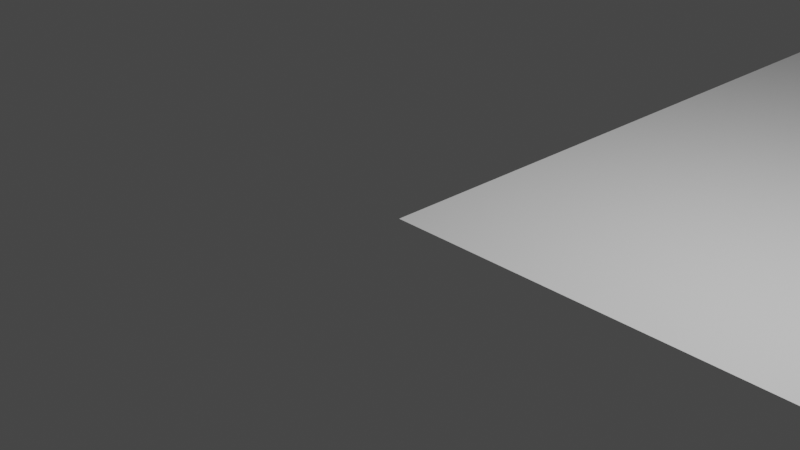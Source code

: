 # Source: The3DModelCopy.blend  (saved by Blender 3.3.6; exported with 4.5.12 LTS)
import bpy
from mathutils import Matrix  # noqa: F401  (used for matrix-valued properties, if any)

bpy.ops.wm.read_factory_settings(use_empty=True)
scene = bpy.context.scene
scene.name = 'Scene'

# ---- materials (node trees are filled in below, after node groups)
mat_wall = bpy.data.materials.new('Wall')
mat_wall.use_transparent_shadow = False

# ---- material node trees
mat_wall.use_nodes = True; mat_wall.node_tree.nodes.clear()
_N = mat_wall.node_tree.nodes; _L = mat_wall.node_tree.links
n0 = _N.new('ShaderNodeBsdfPrincipled'); n0.name = 'Principled BSDF'; n0.location = (10, 300)
n0.distribution = 'GGX'
n0.subsurface_method = 'RANDOM_WALK_SKIN'
n0.inputs[0].default_value = (0.401, 0.4062, 0.3959, 1.0)
n0.inputs[3].default_value = 1.45
n0.inputs[27].default_value = (0.0, 0.0, 0.0, 1.0)
n0.inputs[28].default_value = 1.0
n1 = _N.new('ShaderNodeOutputMaterial'); n1.name = 'Material Output'; n1.location = (300, 300)
_L.new(n0.outputs[0], n1.inputs[0])
n1.is_active_output = True

# ---- world
world_world = bpy.data.worlds.new('World'); scene.world = world_world
world_world.use_nodes = True; world_world.node_tree.nodes.clear()
_N = world_world.node_tree.nodes; _L = world_world.node_tree.links
n0 = _N.new('ShaderNodeOutputWorld'); n0.name = 'World Output'; n0.location = (300, 300)
n1 = _N.new('ShaderNodeBackground'); n1.name = 'Background'; n1.location = (10, 300)
n1.inputs[0].default_value = (0.05088, 0.05088, 0.05088, 1.0)
_L.new(n1.outputs[0], n0.inputs[0])
n0.is_active_output = True
world_world.color = (0.05088, 0.05088, 0.05088)
world_world.use_sun_shadow = False
world_world.sun_shadow_jitter_overblur = 0.0

# ---- cameras
cam_camera = bpy.data.cameras.new('Camera')
cam_camera.clip_end = 100.0
cam_camera.ortho_scale = 7.314

# ---- lights
light_light = bpy.data.lights.new('Light', 'POINT')
light_light.transmission_factor = 0.0
light_light.energy = 1000.0
light_light.shadow_soft_size = 0.1
light_light.shadow_maximum_resolution = 0.006
light_light.use_absolute_resolution = True

# ---- meshes
me_cube_002 = bpy.data.meshes.new('Cube.002')
me_cube_002.from_pydata([(44.26, -0.9796, -0.3048), (44.26, -0.9796, 0.3048), (44.26, -0.37, -0.3048), (44.26, -0.37, 0.3048), (44.87, -0.9796, -0.3048), (44.87, -0.9796, 0.3048), (44.87, -0.37, -0.3048), (44.87, -0.37, 0.3048), (37.02, -0.3976, -0.3048), (37.02, -0.3976, 0.3048), (37.02, -0.37, -0.3048), (37.02, -0.37, 0.3048), (44.26, -0.3976, -0.3048), (44.26, -0.3976, 0.3048), (44.26, -0.37, -0.3048), (44.26, -0.37, 0.3048), (37.02, -0.37, -0.3048), (37.02, -0.37, 0.3048), (37.02, 1.223, -0.3048), (37.02, 1.223, 0.3048), (37.64, -0.37, -0.3048), (37.64, -0.37, 0.3048), (37.64, 1.223, -0.3048), (37.64, 1.223, 0.3048), (7.406, 1.196, -0.3048), (7.406, 1.196, 0.3048), (7.406, 1.223, -0.3048), (7.406, 1.223, 0.3048), (37.02, 1.196, -0.3048), (37.02, 1.196, 0.3048), (37.02, 1.223, -0.3048), (37.02, 1.223, 0.3048), (7.406, 0.6803, -0.3048), (7.406, 0.6803, 0.3048), (7.406, 1.196, -0.3048), (7.406, 1.196, 0.3048), (7.985, 0.6803, -0.3048), (7.985, 0.6803, 0.3048), (7.985, 1.196, -0.3048), (7.985, 1.196, 0.3048), (-27.5, 0.6803, -0.3048), (-27.5, 0.6803, 0.3048), (-27.5, 0.7077, -0.3048), (-27.5, 0.7077, 0.3048), (7.409, 0.6803, -0.3048), (7.409, 0.6803, 0.3048), (7.409, 0.7077, -0.3048), (7.409, 0.7077, 0.3048), (-27.5, 0.1374, -0.3048), (-27.5, 0.1374, 0.3048), (-27.5, 0.6803, -0.3048), (-27.5, 0.6803, 0.3048), (-27.03, 0.1374, -0.3048), (-27.03, 0.1374, 0.3048), (-27.03, 0.6803, -0.3048), (-27.03, 0.6803, 0.3048), (-46.18, 0.1374, -0.3048), (-46.18, 0.1374, 0.3048), (-46.18, 0.159, -0.3048), (-46.18, 0.159, 0.3048), (-27.5, 0.1374, -0.3048), (-27.5, 0.1374, 0.3048), (-27.5, 0.159, -0.3048), (-27.5, 0.159, 0.3048), (-46.18, -0.9797, -0.3048), (-46.18, -0.9797, 0.3048), (-46.18, 0.1376, -0.3048), (-46.18, 0.1376, 0.3048), (-45.57, -0.9797, -0.3048), (-45.57, -0.9797, 0.3048), (-45.57, 0.1376, -0.3048), (-45.57, 0.1376, 0.3048), (-45.57, -0.9797, -0.3048), (-45.57, -0.9797, 0.3048), (-45.57, -0.9396, -0.3048), (-45.57, -0.9396, 0.3048), (-39.12, -0.9797, -0.3048), (-39.12, -0.9797, 0.3048), (-39.12, -0.9396, -0.3048), (-39.12, -0.9396, 0.3048), (-34.32, -0.9795, -0.3048), (-34.32, -0.9795, 0.3048), (-34.32, -0.9403, -0.3048), (-34.32, -0.9403, 0.3048), (-21.49, -0.9795, -0.3048), (-21.49, -0.9795, 0.3048), (-21.49, -0.9403, -0.3048), (-21.49, -0.9403, 0.3048), (-16.67, -0.9796, -0.3048), (-16.67, -0.9796, 0.3048), (-16.67, -0.9405, -0.3048), (-16.67, -0.9405, 0.3048), (7.98, -0.9796, -0.3048), (7.98, -0.9796, 0.3048), (7.98, -0.9405, -0.3048), (7.98, -0.9405, 0.3048), (34.65, -0.9796, -0.3048), (34.65, -0.9796, 0.3048), (34.65, -0.9407, -0.3048), (34.65, -0.9407, 0.3048), (44.26, -0.9796, -0.3048), (44.26, -0.9796, 0.3048), (44.26, -0.9407, -0.3048), (44.26, -0.9407, 0.3048), (29.26, -0.9794, -0.3048), (29.26, -0.9794, 0.3048), (29.26, -0.9406, -0.3048), (29.26, -0.9406, 0.3048), (32.23, -0.9794, -0.3048), (32.23, -0.9794, 0.3048), (32.23, -0.9406, -0.3048), (32.23, -0.9406, 0.3048), (25.01, -0.9796, -0.3048), (25.01, -0.9796, 0.3048), (25.01, -0.9409, -0.3048), (25.01, -0.9409, 0.3048), (26.84, -0.9796, -0.3048), (26.84, -0.9796, 0.3048), (26.84, -0.9409, -0.3048), (26.84, -0.9409, 0.3048), (32.06, -0.9406, -0.3048), (32.06, -0.9406, 0.3048), (32.06, -0.3976, -0.3048), (32.06, -0.3976, 0.3048), (32.24, -0.9406, -0.3048), (32.24, -0.9406, 0.3048), (32.24, -0.3976, -0.3048), (32.24, -0.3976, 0.3048), (25.62, -0.3901, -0.3048), (25.62, -0.3901, 0.3048), (37.02, -0.3901, -0.3048), (37.02, -0.3901, 0.3048), (25.62, -0.3976, -0.3048), (25.62, -0.3976, 0.3048), (37.02, -0.3976, -0.3048), (37.02, -0.3976, 0.3048), (25.01, -0.9408, -0.3048), (25.01, -0.9408, 0.3048), (25.01, 0.53, -0.3048), (25.01, 0.53, 0.3048), (25.62, -0.9408, -0.3048), (25.62, -0.9408, 0.3048), (25.62, 0.53, -0.3048), (25.62, 0.53, 0.3048), (25.62, 0.7078, -0.3048), (25.62, 0.7078, 0.3048), (37.02, 0.7078, -0.3048), (37.02, 0.7078, 0.3048), (25.62, 0.702, -0.3048), (25.62, 0.702, 0.3048), (37.02, 0.702, -0.3048), (37.02, 0.702, 0.3048), (25.0, 0.6377, -0.3048), (25.0, 0.6377, 0.3048), (25.0, 0.7682, -0.3048), (25.0, 0.7682, 0.3048), (25.61, 0.6377, -0.3048), (25.61, 0.6377, 0.3048), (25.61, 0.7682, -0.3048), (25.61, 0.7682, 0.3048), (7.984, 0.909, -0.3048), (7.984, 0.909, 0.3048), (7.984, 0.9285, -0.3048), (7.984, 0.9285, 0.3048), (25.62, 0.909, -0.3048), (25.62, 0.909, 0.3048), (25.62, 0.9285, -0.3048), (25.62, 0.9285, 0.3048), (25.0, 0.8778, -0.3048), (25.0, 0.8778, 0.3048), (25.0, 0.909, -0.3048), (25.0, 0.909, 0.3048), (25.61, 0.8778, -0.3048), (25.61, 0.8778, 0.3048), (25.61, 0.909, -0.3048), (25.61, 0.909, 0.3048), (25.44, 0.9285, -0.3048), (25.44, 0.9285, 0.3048), (25.44, 1.116, -0.3048), (25.44, 1.116, 0.3048), (25.62, 0.9285, -0.3048), (25.62, 0.9285, 0.3048), (25.62, 1.116, -0.3048), (25.62, 1.116, 0.3048), (7.859, -0.9406, -0.3048), (7.859, -0.9406, 0.3048), (7.859, -0.7337, -0.3048), (7.859, -0.7337, 0.3048), (7.98, -0.9406, -0.3048), (7.98, -0.9406, 0.3048), (7.98, -0.7337, -0.3048), (7.98, -0.7337, 0.3048), (7.859, -0.626, -0.3048), (7.859, -0.626, 0.3048), (7.859, -0.1828, -0.3048), (7.859, -0.1828, 0.3048), (7.98, -0.626, -0.3048), (7.98, -0.626, 0.3048), (7.98, -0.1828, -0.3048), (7.98, -0.1828, 0.3048), (7.859, -0.07529, -0.3048), (7.859, -0.07529, 0.3048), (7.859, 0.3522, -0.3048), (7.859, 0.3522, 0.3048), (7.98, -0.07529, -0.3048), (7.98, -0.07529, 0.3048), (7.98, 0.3522, -0.3048), (7.98, 0.3522, 0.3048), (7.859, 0.4598, -0.3048), (7.859, 0.4598, 0.3048), (7.859, 0.6803, -0.3048), (7.859, 0.6803, 0.3048), (7.98, 0.4598, -0.3048), (7.98, 0.4598, 0.3048), (7.98, 0.6803, -0.3048), (7.98, 0.6803, 0.3048), (7.859, -0.3976, -0.3048), (7.859, -0.3976, 0.3048), (-16.36, -0.3976, -0.3048), (-16.36, -0.3976, 0.3048), (7.859, -0.3899, -0.3048), (7.859, -0.3899, 0.3048), (-16.36, -0.3899, -0.3048), (-16.36, -0.3899, 0.3048), (7.859, 0.1453, -0.3048), (7.859, 0.1453, 0.3048), (-14.43, 0.1453, -0.3048), (-14.43, 0.1453, 0.3048), (7.859, 0.153, -0.3048), (7.859, 0.153, 0.3048), (-14.43, 0.153, -0.3048), (-14.43, 0.153, 0.3048), (-14.55, -0.3899, -0.3048), (-14.55, -0.3899, 0.3048), (-14.55, 0.6803, -0.3048), (-14.55, 0.6803, 0.3048), (-14.43, -0.3899, -0.3048), (-14.43, -0.3899, 0.3048), (-14.43, 0.6803, -0.3048), (-14.43, 0.6803, 0.3048), (-39.51, -0.9396, -0.3048), (-39.51, -0.9396, 0.3048), (-39.51, -0.7961, -0.3048), (-39.51, -0.7961, 0.3048), (-39.39, -0.9396, -0.3048), (-39.39, -0.9396, 0.3048), (-39.39, -0.7961, -0.3048), (-39.39, -0.7961, 0.3048), (-39.51, -0.7158, -0.3048), (-39.51, -0.7158, 0.3048), (-39.51, -0.5051, -0.3048), (-39.51, -0.5051, 0.3048), (-39.39, -0.7158, -0.3048), (-39.39, -0.7158, 0.3048), (-39.39, -0.5051, -0.3048), (-39.39, -0.5051, 0.3048), (-34.12, -0.9403, -0.3048), (-34.12, -0.9403, 0.3048), (-34.12, -0.6125, -0.3048), (-34.12, -0.6125, 0.3048), (-33.99, -0.9403, -0.3048), (-33.99, -0.9403, 0.3048), (-33.99, -0.6125, -0.3048), (-33.99, -0.6125, 0.3048), (-34.12, -0.5324, -0.3048), (-34.12, -0.5324, 0.3048), (-34.12, -0.3976, -0.3048), (-34.12, -0.3976, 0.3048), (-33.99, -0.5324, -0.3048), (-33.99, -0.5324, 0.3048), (-33.99, -0.3976, -0.3048), (-33.99, -0.3976, 0.3048), (-45.57, -0.6654, -0.3048), (-45.57, -0.6654, 0.3048), (-39.51, -0.6654, -0.3048), (-39.51, -0.6654, 0.3048), (-45.57, -0.6708, -0.3048), (-45.57, -0.6708, 0.3048), (-39.51, -0.6708, -0.3048), (-39.51, -0.6708, 0.3048), (-39.39, -0.5052, -0.3048), (-39.39, -0.5052, 0.3048), (-36.49, -0.5052, -0.3048), (-36.49, -0.5052, 0.3048), (-39.39, -0.5106, -0.3048), (-39.39, -0.5106, 0.3048), (-36.49, -0.5106, -0.3048), (-36.49, -0.5106, 0.3048), (-33.99, -0.3979, -0.3048), (-33.99, -0.3979, 0.3048), (-26.45, -0.3979, -0.3048), (-26.45, -0.3979, 0.3048), (-33.99, -0.4033, -0.3048), (-33.99, -0.4033, 0.3048), (-26.45, -0.4033, -0.3048), (-26.45, -0.4033, 0.3048), (-26.44, -0.4562, -0.3048), (-26.44, -0.4562, 0.3048), (-26.44, -0.2903, -0.3048), (-26.44, -0.2903, 0.3048), (-26.28, -0.4562, -0.3048), (-26.28, -0.4562, 0.3048), (-26.28, -0.2903, -0.3048), (-26.28, -0.2903, 0.3048), (-26.28, -0.4506, -0.3048), (-26.28, -0.4506, 0.3048), (-25.44, -0.4506, -0.3048), (-25.44, -0.4506, 0.3048), (-26.28, -0.4562, -0.3048), (-26.28, -0.4562, 0.3048), (-25.44, -0.4562, -0.3048), (-25.44, -0.4562, 0.3048), (-26.28, -0.2903, -0.3048), (-26.28, -0.2903, 0.3048), (-22.41, -0.2903, -0.3048), (-22.41, -0.2903, 0.3048), (-26.28, -0.2958, -0.3048), (-26.28, -0.2958, 0.3048), (-22.41, -0.2958, -0.3048), (-22.41, -0.2958, 0.3048), (-22.53, -0.2903, -0.3048), (-22.53, -0.2903, 0.3048), (-22.53, 0.5201, -0.3048), (-22.53, 0.5201, 0.3048), (-22.41, -0.2903, -0.3048), (-22.41, -0.2903, 0.3048), (-22.41, 0.5201, -0.3048), (-22.41, 0.5201, 0.3048), (-20.57, 0.192, -0.3048), (-20.57, 0.192, 0.3048), (-14.55, 0.192, -0.3048), (-14.55, 0.192, 0.3048), (-20.57, 0.1866, -0.3048), (-20.57, 0.1866, 0.3048), (-14.55, 0.1866, -0.3048), (-14.55, 0.1866, 0.3048), (-22.41, 0.5201, -0.3048), (-22.41, 0.5201, 0.3048), (-14.55, 0.5201, -0.3048), (-14.55, 0.5201, 0.3048), (-22.41, 0.5135, -0.3048), (-22.41, 0.5135, 0.3048), (-14.55, 0.5135, -0.3048), (-14.55, 0.5135, 0.3048), (-21.92, -0.9403, -0.3048), (-21.92, -0.9403, 0.3048), (-21.92, -0.4503, -0.3048), (-21.92, -0.4503, 0.3048), (-21.49, -0.9403, -0.3048), (-21.49, -0.9403, 0.3048), (-21.49, -0.4503, -0.3048), (-21.49, -0.4503, 0.3048), (-16.67, -0.9405, -0.3048), (-16.67, -0.9405, 0.3048), (-16.67, -0.4505, -0.3048), (-16.67, -0.4505, 0.3048), (-16.24, -0.9405, -0.3048), (-16.24, -0.9405, 0.3048), (-16.24, -0.4505, -0.3048), (-16.24, -0.4505, 0.3048), (-16.67, -0.4695, -0.3048), (-16.67, -0.4695, 0.3048), (-21.49, -0.4695, -0.3048), (-21.49, -0.4695, 0.3048), (-16.67, -0.4503, -0.3048), (-16.67, -0.4503, 0.3048), (-21.49, -0.4503, -0.3048), (-21.49, -0.4503, 0.3048), (-20.05, -0.7587, -0.3048), (-20.05, -0.7587, 0.3048), (-21.49, -0.7587, -0.3048), (-21.49, -0.7587, 0.3048), (-20.05, -0.7395, -0.3048), (-20.05, -0.7395, 0.3048), (-21.49, -0.7395, -0.3048), (-21.49, -0.7395, 0.3048), (-16.67, -0.7587, -0.3048), (-16.67, -0.7587, 0.3048), (-17.97, -0.7587, -0.3048), (-17.97, -0.7587, 0.3048), (-16.67, -0.7395, -0.3048), (-16.67, -0.7395, 0.3048), (-17.97, -0.7395, -0.3048), (-17.97, -0.7395, 0.3048), (-23.02, -0.4506, -0.3048), (-23.02, -0.4506, 0.3048), (-21.92, -0.4506, -0.3048), (-21.92, -0.4506, 0.3048), (-23.02, -0.4562, -0.3048), (-23.02, -0.4562, 0.3048), (-21.92, -0.4562, -0.3048), (-21.92, -0.4562, 0.3048), (-16.36, -0.4505, -0.3048), (-16.36, -0.4505, 0.3048), (-16.36, -0.3976, -0.3048), (-16.36, -0.3976, 0.3048), (-16.24, -0.4505, -0.3048), (-16.24, -0.4505, 0.3048), (-16.24, -0.3976, -0.3048), (-16.24, -0.3976, 0.3048), (12.2, -0.9796, -0.3048), (12.2, -0.9796, 0.3048), (12.2, -0.2843, -0.3048), (12.2, -0.2843, 0.3048), (12.67, -0.9796, -0.3048), (12.67, -0.9796, 0.3048), (12.67, -0.2843, -0.3048), (12.67, -0.2843, 0.3048), (19.28, -0.9404, -0.3048), (19.28, -0.9404, 0.3048), (19.28, -0.2843, -0.3048), (19.28, -0.2843, 0.3048), (19.76, -0.9404, -0.3048), (19.76, -0.9404, 0.3048), (19.76, -0.2843, -0.3048), (19.76, -0.2843, 0.3048), (19.28, -0.3035, -0.3048), (19.28, -0.3035, 0.3048), (12.67, -0.3035, -0.3048), (12.67, -0.3035, 0.3048), (19.28, -0.2843, -0.3048), (19.28, -0.2843, 0.3048), (12.67, -0.2843, -0.3048), (12.67, -0.2843, 0.3048), (18.84, -0.2843, -0.3048), (18.84, -0.2843, 0.3048), (18.84, 0.07848, -0.3048), (18.84, 0.07848, 0.3048), (18.97, -0.2843, -0.3048), (18.97, -0.2843, 0.3048), (18.97, 0.07848, -0.3048), (18.97, 0.07848, 0.3048), (19.75, -0.3704, -0.3048), (19.75, -0.3704, 0.3048), (25.01, -0.3704, -0.3048), (25.01, -0.3704, 0.3048), (19.75, -0.3779, -0.3048), (19.75, -0.3779, 0.3048), (25.01, -0.3779, -0.3048), (25.01, -0.3779, 0.3048), (20.93, -0.1494, -0.3048), (20.93, -0.1494, 0.3048), (25.01, -0.1494, -0.3048), (25.01, -0.1494, 0.3048), (20.93, -0.1569, -0.3048), (20.93, -0.1569, 0.3048), (25.01, -0.1569, -0.3048), (25.01, -0.1569, 0.3048), (18.82, 0.1726, -0.3048), (18.82, 0.1726, 0.3048), (25.01, 0.1726, -0.3048), (25.01, 0.1726, 0.3048), (18.82, 0.1651, -0.3048), (18.82, 0.1651, 0.3048), (25.01, 0.1651, -0.3048), (25.01, 0.1651, 0.3048)], [], [(0, 1, 3, 2), (2, 3, 7, 6), (6, 7, 5, 4), (4, 5, 1, 0), (2, 6, 4, 0), (7, 3, 1, 5), (8, 9, 11, 10), (10, 11, 15, 14), (14, 15, 13, 12), (12, 13, 9, 8), (10, 14, 12, 8), (15, 11, 9, 13), (16, 17, 19, 18), (18, 19, 23, 22), (22, 23, 21, 20), (20, 21, 17, 16), (18, 22, 20, 16), (23, 19, 17, 21), (24, 25, 27, 26), (26, 27, 31, 30), (30, 31, 29, 28), (28, 29, 25, 24), (26, 30, 28, 24), (31, 27, 25, 29), (32, 33, 35, 34), (34, 35, 39, 38), (38, 39, 37, 36), (36, 37, 33, 32), (34, 38, 36, 32), (39, 35, 33, 37), (40, 41, 43, 42), (42, 43, 47, 46), (46, 47, 45, 44), (44, 45, 41, 40), (42, 46, 44, 40), (47, 43, 41, 45), (48, 49, 51, 50), (50, 51, 55, 54), (54, 55, 53, 52), (52, 53, 49, 48), (50, 54, 52, 48), (55, 51, 49, 53), (56, 57, 59, 58), (58, 59, 63, 62), (62, 63, 61, 60), (60, 61, 57, 56), (58, 62, 60, 56), (63, 59, 57, 61), (64, 65, 67, 66), (66, 67, 71, 70), (70, 71, 69, 68), (68, 69, 65, 64), (66, 70, 68, 64), (71, 67, 65, 69), (72, 73, 75, 74), (74, 75, 79, 78), (78, 79, 77, 76), (76, 77, 73, 72), (74, 78, 76, 72), (79, 75, 73, 77), (80, 81, 83, 82), (82, 83, 87, 86), (86, 87, 85, 84), (84, 85, 81, 80), (82, 86, 84, 80), (87, 83, 81, 85), (88, 89, 91, 90), (90, 91, 95, 94), (94, 95, 93, 92), (92, 93, 89, 88), (90, 94, 92, 88), (95, 91, 89, 93), (96, 97, 99, 98), (98, 99, 103, 102), (102, 103, 101, 100), (100, 101, 97, 96), (98, 102, 100, 96), (103, 99, 97, 101), (104, 105, 107, 106), (106, 107, 111, 110), (110, 111, 109, 108), (108, 109, 105, 104), (106, 110, 108, 104), (111, 107, 105, 109), (112, 113, 115, 114), (114, 115, 119, 118), (118, 119, 117, 116), (116, 117, 113, 112), (114, 118, 116, 112), (119, 115, 113, 117), (120, 121, 123, 122), (122, 123, 127, 126), (126, 127, 125, 124), (124, 125, 121, 120), (122, 126, 124, 120), (127, 123, 121, 125), (128, 129, 131, 130), (130, 131, 135, 134), (134, 135, 133, 132), (132, 133, 129, 128), (130, 134, 132, 128), (135, 131, 129, 133), (136, 137, 139, 138), (138, 139, 143, 142), (142, 143, 141, 140), (140, 141, 137, 136), (138, 142, 140, 136), (143, 139, 137, 141), (144, 145, 147, 146), (146, 147, 151, 150), (150, 151, 149, 148), (148, 149, 145, 144), (146, 150, 148, 144), (151, 147, 145, 149), (152, 153, 155, 154), (154, 155, 159, 158), (158, 159, 157, 156), (156, 157, 153, 152), (154, 158, 156, 152), (159, 155, 153, 157), (160, 161, 163, 162), (162, 163, 167, 166), (166, 167, 165, 164), (164, 165, 161, 160), (162, 166, 164, 160), (167, 163, 161, 165), (168, 169, 171, 170), (170, 171, 175, 174), (174, 175, 173, 172), (172, 173, 169, 168), (170, 174, 172, 168), (175, 171, 169, 173), (176, 177, 179, 178), (178, 179, 183, 182), (182, 183, 181, 180), (180, 181, 177, 176), (178, 182, 180, 176), (183, 179, 177, 181), (184, 185, 187, 186), (186, 187, 191, 190), (190, 191, 189, 188), (188, 189, 185, 184), (186, 190, 188, 184), (191, 187, 185, 189), (192, 193, 195, 194), (194, 195, 199, 198), (198, 199, 197, 196), (196, 197, 193, 192), (194, 198, 196, 192), (199, 195, 193, 197), (200, 201, 203, 202), (202, 203, 207, 206), (206, 207, 205, 204), (204, 205, 201, 200), (202, 206, 204, 200), (207, 203, 201, 205), (208, 209, 211, 210), (210, 211, 215, 214), (214, 215, 213, 212), (212, 213, 209, 208), (210, 214, 212, 208), (215, 211, 209, 213), (216, 217, 219, 218), (218, 219, 223, 222), (222, 223, 221, 220), (220, 221, 217, 216), (218, 222, 220, 216), (223, 219, 217, 221), (224, 225, 227, 226), (226, 227, 231, 230), (230, 231, 229, 228), (228, 229, 225, 224), (226, 230, 228, 224), (231, 227, 225, 229), (232, 233, 235, 234), (234, 235, 239, 238), (238, 239, 237, 236), (236, 237, 233, 232), (234, 238, 236, 232), (239, 235, 233, 237), (240, 241, 243, 242), (242, 243, 247, 246), (246, 247, 245, 244), (244, 245, 241, 240), (242, 246, 244, 240), (247, 243, 241, 245), (248, 249, 251, 250), (250, 251, 255, 254), (254, 255, 253, 252), (252, 253, 249, 248), (250, 254, 252, 248), (255, 251, 249, 253), (256, 257, 259, 258), (258, 259, 263, 262), (262, 263, 261, 260), (260, 261, 257, 256), (258, 262, 260, 256), (263, 259, 257, 261), (264, 265, 267, 266), (266, 267, 271, 270), (270, 271, 269, 268), (268, 269, 265, 264), (266, 270, 268, 264), (271, 267, 265, 269), (272, 273, 275, 274), (274, 275, 279, 278), (278, 279, 277, 276), (276, 277, 273, 272), (274, 278, 276, 272), (279, 275, 273, 277), (280, 281, 283, 282), (282, 283, 287, 286), (286, 287, 285, 284), (284, 285, 281, 280), (282, 286, 284, 280), (287, 283, 281, 285), (288, 289, 291, 290), (290, 291, 295, 294), (294, 295, 293, 292), (292, 293, 289, 288), (290, 294, 292, 288), (295, 291, 289, 293), (296, 297, 299, 298), (298, 299, 303, 302), (302, 303, 301, 300), (300, 301, 297, 296), (298, 302, 300, 296), (303, 299, 297, 301), (304, 305, 307, 306), (306, 307, 311, 310), (310, 311, 309, 308), (308, 309, 305, 304), (306, 310, 308, 304), (311, 307, 305, 309), (312, 313, 315, 314), (314, 315, 319, 318), (318, 319, 317, 316), (316, 317, 313, 312), (314, 318, 316, 312), (319, 315, 313, 317), (320, 321, 323, 322), (322, 323, 327, 326), (326, 327, 325, 324), (324, 325, 321, 320), (322, 326, 324, 320), (327, 323, 321, 325), (328, 329, 331, 330), (330, 331, 335, 334), (334, 335, 333, 332), (332, 333, 329, 328), (330, 334, 332, 328), (335, 331, 329, 333), (336, 337, 339, 338), (338, 339, 343, 342), (342, 343, 341, 340), (340, 341, 337, 336), (338, 342, 340, 336), (343, 339, 337, 341), (344, 345, 347, 346), (346, 347, 351, 350), (350, 351, 349, 348), (348, 349, 345, 344), (346, 350, 348, 344), (351, 347, 345, 349), (352, 353, 355, 354), (354, 355, 359, 358), (358, 359, 357, 356), (356, 357, 353, 352), (354, 358, 356, 352), (359, 355, 353, 357), (360, 361, 363, 362), (362, 363, 367, 366), (366, 367, 365, 364), (364, 365, 361, 360), (362, 366, 364, 360), (367, 363, 361, 365), (368, 369, 371, 370), (370, 371, 375, 374), (374, 375, 373, 372), (372, 373, 369, 368), (370, 374, 372, 368), (375, 371, 369, 373), (376, 377, 379, 378), (378, 379, 383, 382), (382, 383, 381, 380), (380, 381, 377, 376), (378, 382, 380, 376), (383, 379, 377, 381), (384, 385, 387, 386), (386, 387, 391, 390), (390, 391, 389, 388), (388, 389, 385, 384), (386, 390, 388, 384), (391, 387, 385, 389), (392, 393, 395, 394), (394, 395, 399, 398), (398, 399, 397, 396), (396, 397, 393, 392), (394, 398, 396, 392), (399, 395, 393, 397), (400, 401, 403, 402), (402, 403, 407, 406), (406, 407, 405, 404), (404, 405, 401, 400), (402, 406, 404, 400), (407, 403, 401, 405), (408, 409, 411, 410), (410, 411, 415, 414), (414, 415, 413, 412), (412, 413, 409, 408), (410, 414, 412, 408), (415, 411, 409, 413), (416, 417, 419, 418), (418, 419, 423, 422), (422, 423, 421, 420), (420, 421, 417, 416), (418, 422, 420, 416), (423, 419, 417, 421), (424, 425, 427, 426), (426, 427, 431, 430), (430, 431, 429, 428), (428, 429, 425, 424), (426, 430, 428, 424), (431, 427, 425, 429), (432, 433, 435, 434), (434, 435, 439, 438), (438, 439, 437, 436), (436, 437, 433, 432), (434, 438, 436, 432), (439, 435, 433, 437), (440, 441, 443, 442), (442, 443, 447, 446), (446, 447, 445, 444), (444, 445, 441, 440), (442, 446, 444, 440), (447, 443, 441, 445), (448, 449, 451, 450), (450, 451, 455, 454), (454, 455, 453, 452), (452, 453, 449, 448), (450, 454, 452, 448), (455, 451, 449, 453)])
_uv = me_cube_002.uv_layers.new(name='UVMap')
_uv.uv.foreach_set('vector', [0.375, 0.0, 0.625, 0.0, 0.625, 0.25, 0.375, 0.25, 0.375, 0.25, 0.625, 0.25, 0.625, 0.5, 0.375, 0.5, 0.375, 0.5, 0.625, 0.5, 0.625, 0.75, 0.375, 0.75, 0.375, 0.75, 0.625, 0.75, 0.625, 1.0, 0.375, 1.0, 0.125, 0.5, 0.375, 0.5, 0.375, 0.75, 0.125, 0.75, 0.625, 0.5, 0.875, 0.5, 0.875, 0.75, 0.625, 0.75, 0.375, 0.0, 0.625, 0.0, 0.625, 0.25, 0.375, 0.25, 0.375, 0.25, 0.625, 0.25, 0.625, 0.5, 0.375, 0.5, 0.375, 0.5, 0.625, 0.5, 0.625, 0.75, 0.375, 0.75, 0.375, 0.75, 0.625, 0.75, 0.625, 1.0, 0.375, 1.0, 0.125, 0.5, 0.375, 0.5, 0.375, 0.75, 0.125, 0.75, 0.625, 0.5, 0.875, 0.5, 0.875, 0.75, 0.625, 0.75, 0.375, 0.0, 0.625, 0.0, 0.625, 0.25, 0.375, 0.25, 0.375, 0.25, 0.625, 0.25, 0.625, 0.5, 0.375, 0.5, 0.375, 0.5, 0.625, 0.5, 0.625, 0.75, 0.375, 0.75, 0.375, 0.75, 0.625, 0.75, 0.625, 1.0, 0.375, 1.0, 0.125, 0.5, 0.375, 0.5, 0.375, 0.75, 0.125, 0.75, 0.625, 0.5, 0.875, 0.5, 0.875, 0.75, 0.625, 0.75, 0.375, 0.0, 0.625, 0.0, 0.625, 0.25, 0.375, 0.25, 0.375, 0.25, 0.625, 0.25, 0.625, 0.5, 0.375, 0.5, 0.375, 0.5, 0.625, 0.5, 0.625, 0.75, 0.375, 0.75, 0.375, 0.75, 0.625, 0.75, 0.625, 1.0, 0.375, 1.0, 0.125, 0.5, 0.375, 0.5, 0.375, 0.75, 0.125, 0.75, 0.625, 0.5, 0.875, 0.5, 0.875, 0.75, 0.625, 0.75, 0.375, 0.0, 0.625, 0.0, 0.625, 0.25, 0.375, 0.25, 0.375, 0.25, 0.625, 0.25, 0.625, 0.5, 0.375, 0.5, 0.375, 0.5, 0.625, 0.5, 0.625, 0.75, 0.375, 0.75, 0.375, 0.75, 0.625, 0.75, 0.625, 1.0, 0.375, 1.0, 0.125, 0.5, 0.375, 0.5, 0.375, 0.75, 0.125, 0.75, 0.625, 0.5, 0.875, 0.5, 0.875, 0.75, 0.625, 0.75, 0.375, 0.0, 0.625, 0.0, 0.625, 0.25, 0.375, 0.25, 0.375, 0.25, 0.625, 0.25, 0.625, 0.5, 0.375, 0.5, 0.375, 0.5, 0.625, 0.5, 0.625, 0.75, 0.375, 0.75, 0.375, 0.75, 0.625, 0.75, 0.625, 1.0, 0.375, 1.0, 0.125, 0.5, 0.375, 0.5, 0.375, 0.75, 0.125, 0.75, 0.625, 0.5, 0.875, 0.5, 0.875, 0.75, 0.625, 0.75, 0.375, 0.0, 0.625, 0.0, 0.625, 0.25, 0.375, 0.25, 0.375, 0.25, 0.625, 0.25, 0.625, 0.5, 0.375, 0.5, 0.375, 0.5, 0.625, 0.5, 0.625, 0.75, 0.375, 0.75, 0.375, 0.75, 0.625, 0.75, 0.625, 1.0, 0.375, 1.0, 0.125, 0.5, 0.375, 0.5, 0.375, 0.75, 0.125, 0.75, 0.625, 0.5, 0.875, 0.5, 0.875, 0.75, 0.625, 0.75, 0.375, 0.0, 0.625, 0.0, 0.625, 0.25, 0.375, 0.25, 0.375, 0.25, 0.625, 0.25, 0.625, 0.5, 0.375, 0.5, 0.375, 0.5, 0.625, 0.5, 0.625, 0.75, 0.375, 0.75, 0.375, 0.75, 0.625, 0.75, 0.625, 1.0, 0.375, 1.0, 0.125, 0.5, 0.375, 0.5, 0.375, 0.75, 0.125, 0.75, 0.625, 0.5, 0.875, 0.5, 0.875, 0.75, 0.625, 0.75, 0.375, 0.0, 0.625, 0.0, 0.625, 0.25, 0.375, 0.25, 0.375, 0.25, 0.625, 0.25, 0.625, 0.5, 0.375, 0.5, 0.375, 0.5, 0.625, 0.5, 0.625, 0.75, 0.375, 0.75, 0.375, 0.75, 0.625, 0.75, 0.625, 1.0, 0.375, 1.0, 0.125, 0.5, 0.375, 0.5, 0.375, 0.75, 0.125, 0.75, 0.625, 0.5, 0.875, 0.5, 0.875, 0.75, 0.625, 0.75, 0.375, 0.0, 0.625, 0.0, 0.625, 0.25, 0.375, 0.25, 0.375, 0.25, 0.625, 0.25, 0.625, 0.5, 0.375, 0.5, 0.375, 0.5, 0.625, 0.5, 0.625, 0.75, 0.375, 0.75, 0.375, 0.75, 0.625, 0.75, 0.625, 1.0, 0.375, 1.0, 0.125, 0.5, 0.375, 0.5, 0.375, 0.75, 0.125, 0.75, 0.625, 0.5, 0.875, 0.5, 0.875, 0.75, 0.625, 0.75, 0.375, 0.0, 0.625, 0.0, 0.625, 0.25, 0.375, 0.25, 0.375, 0.25, 0.625, 0.25, 0.625, 0.5, 0.375, 0.5, 0.375, 0.5, 0.625, 0.5, 0.625, 0.75, 0.375, 0.75, 0.375, 0.75, 0.625, 0.75, 0.625, 1.0, 0.375, 1.0, 0.125, 0.5, 0.375, 0.5, 0.375, 0.75, 0.125, 0.75, 0.625, 0.5, 0.875, 0.5, 0.875, 0.75, 0.625, 0.75, 0.375, 0.0, 0.625, 0.0, 0.625, 0.25, 0.375, 0.25, 0.375, 0.25, 0.625, 0.25, 0.625, 0.5, 0.375, 0.5, 0.375, 0.5, 0.625, 0.5, 0.625, 0.75, 0.375, 0.75, 0.375, 0.75, 0.625, 0.75, 0.625, 1.0, 0.375, 1.0, 0.125, 0.5, 0.375, 0.5, 0.375, 0.75, 0.125, 0.75, 0.625, 0.5, 0.875, 0.5, 0.875, 0.75, 0.625, 0.75, 0.375, 0.0, 0.625, 0.0, 0.625, 0.25, 0.375, 0.25, 0.375, 0.25, 0.625, 0.25, 0.625, 0.5, 0.375, 0.5, 0.375, 0.5, 0.625, 0.5, 0.625, 0.75, 0.375, 0.75, 0.375, 0.75, 0.625, 0.75, 0.625, 1.0, 0.375, 1.0, 0.125, 0.5, 0.375, 0.5, 0.375, 0.75, 0.125, 0.75, 0.625, 0.5, 0.875, 0.5, 0.875, 0.75, 0.625, 0.75, 0.375, 0.0, 0.625, 0.0, 0.625, 0.25, 0.375, 0.25, 0.375, 0.25, 0.625, 0.25, 0.625, 0.5, 0.375, 0.5, 0.375, 0.5, 0.625, 0.5, 0.625, 0.75, 0.375, 0.75, 0.375, 0.75, 0.625, 0.75, 0.625, 1.0, 0.375, 1.0, 0.125, 0.5, 0.375, 0.5, 0.375, 0.75, 0.125, 0.75, 0.625, 0.5, 0.875, 0.5, 0.875, 0.75, 0.625, 0.75, 0.375, 0.0, 0.625, 0.0, 0.625, 0.25, 0.375, 0.25, 0.375, 0.25, 0.625, 0.25, 0.625, 0.5, 0.375, 0.5, 0.375, 0.5, 0.625, 0.5, 0.625, 0.75, 0.375, 0.75, 0.375, 0.75, 0.625, 0.75, 0.625, 1.0, 0.375, 1.0, 0.125, 0.5, 0.375, 0.5, 0.375, 0.75, 0.125, 0.75, 0.625, 0.5, 0.875, 0.5, 0.875, 0.75, 0.625, 0.75, 0.375, 0.0, 0.625, 0.0, 0.625, 0.25, 0.375, 0.25, 0.375, 0.25, 0.625, 0.25, 0.625, 0.5, 0.375, 0.5, 0.375, 0.5, 0.625, 0.5, 0.625, 0.75, 0.375, 0.75, 0.375, 0.75, 0.625, 0.75, 0.625, 1.0, 0.375, 1.0, 0.125, 0.5, 0.375, 0.5, 0.375, 0.75, 0.125, 0.75, 0.625, 0.5, 0.875, 0.5, 0.875, 0.75, 0.625, 0.75, 0.375, 0.0, 0.625, 0.0, 0.625, 0.25, 0.375, 0.25, 0.375, 0.25, 0.625, 0.25, 0.625, 0.5, 0.375, 0.5, 0.375, 0.5, 0.625, 0.5, 0.625, 0.75, 0.375, 0.75, 0.375, 0.75, 0.625, 0.75, 0.625, 1.0, 0.375, 1.0, 0.125, 0.5, 0.375, 0.5, 0.375, 0.75, 0.125, 0.75, 0.625, 0.5, 0.875, 0.5, 0.875, 0.75, 0.625, 0.75, 0.375, 0.0, 0.625, 0.0, 0.625, 0.25, 0.375, 0.25, 0.375, 0.25, 0.625, 0.25, 0.625, 0.5, 0.375, 0.5, 0.375, 0.5, 0.625, 0.5, 0.625, 0.75, 0.375, 0.75, 0.375, 0.75, 0.625, 0.75, 0.625, 1.0, 0.375, 1.0, 0.125, 0.5, 0.375, 0.5, 0.375, 0.75, 0.125, 0.75, 0.625, 0.5, 0.875, 0.5, 0.875, 0.75, 0.625, 0.75, 0.375, 0.0, 0.625, 0.0, 0.625, 0.25, 0.375, 0.25, 0.375, 0.25, 0.625, 0.25, 0.625, 0.5, 0.375, 0.5, 0.375, 0.5, 0.625, 0.5, 0.625, 0.75, 0.375, 0.75, 0.375, 0.75, 0.625, 0.75, 0.625, 1.0, 0.375, 1.0, 0.125, 0.5, 0.375, 0.5, 0.375, 0.75, 0.125, 0.75, 0.625, 0.5, 0.875, 0.5, 0.875, 0.75, 0.625, 0.75, 0.375, 0.0, 0.625, 0.0, 0.625, 0.25, 0.375, 0.25, 0.375, 0.25, 0.625, 0.25, 0.625, 0.5, 0.375, 0.5, 0.375, 0.5, 0.625, 0.5, 0.625, 0.75, 0.375, 0.75, 0.375, 0.75, 0.625, 0.75, 0.625, 1.0, 0.375, 1.0, 0.125, 0.5, 0.375, 0.5, 0.375, 0.75, 0.125, 0.75, 0.625, 0.5, 0.875, 0.5, 0.875, 0.75, 0.625, 0.75, 0.375, 0.0, 0.625, 0.0, 0.625, 0.25, 0.375, 0.25, 0.375, 0.25, 0.625, 0.25, 0.625, 0.5, 0.375, 0.5, 0.375, 0.5, 0.625, 0.5, 0.625, 0.75, 0.375, 0.75, 0.375, 0.75, 0.625, 0.75, 0.625, 1.0, 0.375, 1.0, 0.125, 0.5, 0.375, 0.5, 0.375, 0.75, 0.125, 0.75, 0.625, 0.5, 0.875, 0.5, 0.875, 0.75, 0.625, 0.75, 0.375, 0.0, 0.625, 0.0, 0.625, 0.25, 0.375, 0.25, 0.375, 0.25, 0.625, 0.25, 0.625, 0.5, 0.375, 0.5, 0.375, 0.5, 0.625, 0.5, 0.625, 0.75, 0.375, 0.75, 0.375, 0.75, 0.625, 0.75, 0.625, 1.0, 0.375, 1.0, 0.125, 0.5, 0.375, 0.5, 0.375, 0.75, 0.125, 0.75, 0.625, 0.5, 0.875, 0.5, 0.875, 0.75, 0.625, 0.75, 0.375, 0.0, 0.625, 0.0, 0.625, 0.25, 0.375, 0.25, 0.375, 0.25, 0.625, 0.25, 0.625, 0.5, 0.375, 0.5, 0.375, 0.5, 0.625, 0.5, 0.625, 0.75, 0.375, 0.75, 0.375, 0.75, 0.625, 0.75, 0.625, 1.0, 0.375, 1.0, 0.125, 0.5, 0.375, 0.5, 0.375, 0.75, 0.125, 0.75, 0.625, 0.5, 0.875, 0.5, 0.875, 0.75, 0.625, 0.75, 0.375, 0.0, 0.625, 0.0, 0.625, 0.25, 0.375, 0.25, 0.375, 0.25, 0.625, 0.25, 0.625, 0.5, 0.375, 0.5, 0.375, 0.5, 0.625, 0.5, 0.625, 0.75, 0.375, 0.75, 0.375, 0.75, 0.625, 0.75, 0.625, 1.0, 0.375, 1.0, 0.125, 0.5, 0.375, 0.5, 0.375, 0.75, 0.125, 0.75, 0.625, 0.5, 0.875, 0.5, 0.875, 0.75, 0.625, 0.75, 0.375, 0.0, 0.625, 0.0, 0.625, 0.25, 0.375, 0.25, 0.375, 0.25, 0.625, 0.25, 0.625, 0.5, 0.375, 0.5, 0.375, 0.5, 0.625, 0.5, 0.625, 0.75, 0.375, 0.75, 0.375, 0.75, 0.625, 0.75, 0.625, 1.0, 0.375, 1.0, 0.125, 0.5, 0.375, 0.5, 0.375, 0.75, 0.125, 0.75, 0.625, 0.5, 0.875, 0.5, 0.875, 0.75, 0.625, 0.75, 0.375, 0.0, 0.625, 0.0, 0.625, 0.25, 0.375, 0.25, 0.375, 0.25, 0.625, 0.25, 0.625, 0.5, 0.375, 0.5, 0.375, 0.5, 0.625, 0.5, 0.625, 0.75, 0.375, 0.75, 0.375, 0.75, 0.625, 0.75, 0.625, 1.0, 0.375, 1.0, 0.125, 0.5, 0.375, 0.5, 0.375, 0.75, 0.125, 0.75, 0.625, 0.5, 0.875, 0.5, 0.875, 0.75, 0.625, 0.75, 0.375, 0.0, 0.625, 0.0, 0.625, 0.25, 0.375, 0.25, 0.375, 0.25, 0.625, 0.25, 0.625, 0.5, 0.375, 0.5, 0.375, 0.5, 0.625, 0.5, 0.625, 0.75, 0.375, 0.75, 0.375, 0.75, 0.625, 0.75, 0.625, 1.0, 0.375, 1.0, 0.125, 0.5, 0.375, 0.5, 0.375, 0.75, 0.125, 0.75, 0.625, 0.5, 0.875, 0.5, 0.875, 0.75, 0.625, 0.75, 0.375, 0.0, 0.625, 0.0, 0.625, 0.25, 0.375, 0.25, 0.375, 0.25, 0.625, 0.25, 0.625, 0.5, 0.375, 0.5, 0.375, 0.5, 0.625, 0.5, 0.625, 0.75, 0.375, 0.75, 0.375, 0.75, 0.625, 0.75, 0.625, 1.0, 0.375, 1.0, 0.125, 0.5, 0.375, 0.5, 0.375, 0.75, 0.125, 0.75, 0.625, 0.5, 0.875, 0.5, 0.875, 0.75, 0.625, 0.75, 0.375, 0.0, 0.625, 0.0, 0.625, 0.25, 0.375, 0.25, 0.375, 0.25, 0.625, 0.25, 0.625, 0.5, 0.375, 0.5, 0.375, 0.5, 0.625, 0.5, 0.625, 0.75, 0.375, 0.75, 0.375, 0.75, 0.625, 0.75, 0.625, 1.0, 0.375, 1.0, 0.125, 0.5, 0.375, 0.5, 0.375, 0.75, 0.125, 0.75, 0.625, 0.5, 0.875, 0.5, 0.875, 0.75, 0.625, 0.75, 0.375, 0.0, 0.625, 0.0, 0.625, 0.25, 0.375, 0.25, 0.375, 0.25, 0.625, 0.25, 0.625, 0.5, 0.375, 0.5, 0.375, 0.5, 0.625, 0.5, 0.625, 0.75, 0.375, 0.75, 0.375, 0.75, 0.625, 0.75, 0.625, 1.0, 0.375, 1.0, 0.125, 0.5, 0.375, 0.5, 0.375, 0.75, 0.125, 0.75, 0.625, 0.5, 0.875, 0.5, 0.875, 0.75, 0.625, 0.75, 0.375, 0.0, 0.625, 0.0, 0.625, 0.25, 0.375, 0.25, 0.375, 0.25, 0.625, 0.25, 0.625, 0.5, 0.375, 0.5, 0.375, 0.5, 0.625, 0.5, 0.625, 0.75, 0.375, 0.75, 0.375, 0.75, 0.625, 0.75, 0.625, 1.0, 0.375, 1.0, 0.125, 0.5, 0.375, 0.5, 0.375, 0.75, 0.125, 0.75, 0.625, 0.5, 0.875, 0.5, 0.875, 0.75, 0.625, 0.75, 0.375, 0.0, 0.625, 0.0, 0.625, 0.25, 0.375, 0.25, 0.375, 0.25, 0.625, 0.25, 0.625, 0.5, 0.375, 0.5, 0.375, 0.5, 0.625, 0.5, 0.625, 0.75, 0.375, 0.75, 0.375, 0.75, 0.625, 0.75, 0.625, 1.0, 0.375, 1.0, 0.125, 0.5, 0.375, 0.5, 0.375, 0.75, 0.125, 0.75, 0.625, 0.5, 0.875, 0.5, 0.875, 0.75, 0.625, 0.75, 0.375, 0.0, 0.625, 0.0, 0.625, 0.25, 0.375, 0.25, 0.375, 0.25, 0.625, 0.25, 0.625, 0.5, 0.375, 0.5, 0.375, 0.5, 0.625, 0.5, 0.625, 0.75, 0.375, 0.75, 0.375, 0.75, 0.625, 0.75, 0.625, 1.0, 0.375, 1.0, 0.125, 0.5, 0.375, 0.5, 0.375, 0.75, 0.125, 0.75, 0.625, 0.5, 0.875, 0.5, 0.875, 0.75, 0.625, 0.75, 0.375, 0.0, 0.625, 0.0, 0.625, 0.25, 0.375, 0.25, 0.375, 0.25, 0.625, 0.25, 0.625, 0.5, 0.375, 0.5, 0.375, 0.5, 0.625, 0.5, 0.625, 0.75, 0.375, 0.75, 0.375, 0.75, 0.625, 0.75, 0.625, 1.0, 0.375, 1.0, 0.125, 0.5, 0.375, 0.5, 0.375, 0.75, 0.125, 0.75, 0.625, 0.5, 0.875, 0.5, 0.875, 0.75, 0.625, 0.75, 0.375, 0.0, 0.625, 0.0, 0.625, 0.25, 0.375, 0.25, 0.375, 0.25, 0.625, 0.25, 0.625, 0.5, 0.375, 0.5, 0.375, 0.5, 0.625, 0.5, 0.625, 0.75, 0.375, 0.75, 0.375, 0.75, 0.625, 0.75, 0.625, 1.0, 0.375, 1.0, 0.125, 0.5, 0.375, 0.5, 0.375, 0.75, 0.125, 0.75, 0.625, 0.5, 0.875, 0.5, 0.875, 0.75, 0.625, 0.75, 0.375, 0.0, 0.625, 0.0, 0.625, 0.25, 0.375, 0.25, 0.375, 0.25, 0.625, 0.25, 0.625, 0.5, 0.375, 0.5, 0.375, 0.5, 0.625, 0.5, 0.625, 0.75, 0.375, 0.75, 0.375, 0.75, 0.625, 0.75, 0.625, 1.0, 0.375, 1.0, 0.125, 0.5, 0.375, 0.5, 0.375, 0.75, 0.125, 0.75, 0.625, 0.5, 0.875, 0.5, 0.875, 0.75, 0.625, 0.75, 0.375, 0.0, 0.625, 0.0, 0.625, 0.25, 0.375, 0.25, 0.375, 0.25, 0.625, 0.25, 0.625, 0.5, 0.375, 0.5, 0.375, 0.5, 0.625, 0.5, 0.625, 0.75, 0.375, 0.75, 0.375, 0.75, 0.625, 0.75, 0.625, 1.0, 0.375, 1.0, 0.125, 0.5, 0.375, 0.5, 0.375, 0.75, 0.125, 0.75, 0.625, 0.5, 0.875, 0.5, 0.875, 0.75, 0.625, 0.75, 0.375, 0.0, 0.625, 0.0, 0.625, 0.25, 0.375, 0.25, 0.375, 0.25, 0.625, 0.25, 0.625, 0.5, 0.375, 0.5, 0.375, 0.5, 0.625, 0.5, 0.625, 0.75, 0.375, 0.75, 0.375, 0.75, 0.625, 0.75, 0.625, 1.0, 0.375, 1.0, 0.125, 0.5, 0.375, 0.5, 0.375, 0.75, 0.125, 0.75, 0.625, 0.5, 0.875, 0.5, 0.875, 0.75, 0.625, 0.75, 0.375, 0.0, 0.625, 0.0, 0.625, 0.25, 0.375, 0.25, 0.375, 0.25, 0.625, 0.25, 0.625, 0.5, 0.375, 0.5, 0.375, 0.5, 0.625, 0.5, 0.625, 0.75, 0.375, 0.75, 0.375, 0.75, 0.625, 0.75, 0.625, 1.0, 0.375, 1.0, 0.125, 0.5, 0.375, 0.5, 0.375, 0.75, 0.125, 0.75, 0.625, 0.5, 0.875, 0.5, 0.875, 0.75, 0.625, 0.75, 0.375, 0.0, 0.625, 0.0, 0.625, 0.25, 0.375, 0.25, 0.375, 0.25, 0.625, 0.25, 0.625, 0.5, 0.375, 0.5, 0.375, 0.5, 0.625, 0.5, 0.625, 0.75, 0.375, 0.75, 0.375, 0.75, 0.625, 0.75, 0.625, 1.0, 0.375, 1.0, 0.125, 0.5, 0.375, 0.5, 0.375, 0.75, 0.125, 0.75, 0.625, 0.5, 0.875, 0.5, 0.875, 0.75, 0.625, 0.75, 0.375, 0.0, 0.625, 0.0, 0.625, 0.25, 0.375, 0.25, 0.375, 0.25, 0.625, 0.25, 0.625, 0.5, 0.375, 0.5, 0.375, 0.5, 0.625, 0.5, 0.625, 0.75, 0.375, 0.75, 0.375, 0.75, 0.625, 0.75, 0.625, 1.0, 0.375, 1.0, 0.125, 0.5, 0.375, 0.5, 0.375, 0.75, 0.125, 0.75, 0.625, 0.5, 0.875, 0.5, 0.875, 0.75, 0.625, 0.75, 0.375, 0.0, 0.625, 0.0, 0.625, 0.25, 0.375, 0.25, 0.375, 0.25, 0.625, 0.25, 0.625, 0.5, 0.375, 0.5, 0.375, 0.5, 0.625, 0.5, 0.625, 0.75, 0.375, 0.75, 0.375, 0.75, 0.625, 0.75, 0.625, 1.0, 0.375, 1.0, 0.125, 0.5, 0.375, 0.5, 0.375, 0.75, 0.125, 0.75, 0.625, 0.5, 0.875, 0.5, 0.875, 0.75, 0.625, 0.75, 0.375, 0.0, 0.625, 0.0, 0.625, 0.25, 0.375, 0.25, 0.375, 0.25, 0.625, 0.25, 0.625, 0.5, 0.375, 0.5, 0.375, 0.5, 0.625, 0.5, 0.625, 0.75, 0.375, 0.75, 0.375, 0.75, 0.625, 0.75, 0.625, 1.0, 0.375, 1.0, 0.125, 0.5, 0.375, 0.5, 0.375, 0.75, 0.125, 0.75, 0.625, 0.5, 0.875, 0.5, 0.875, 0.75, 0.625, 0.75, 0.375, 0.0, 0.625, 0.0, 0.625, 0.25, 0.375, 0.25, 0.375, 0.25, 0.625, 0.25, 0.625, 0.5, 0.375, 0.5, 0.375, 0.5, 0.625, 0.5, 0.625, 0.75, 0.375, 0.75, 0.375, 0.75, 0.625, 0.75, 0.625, 1.0, 0.375, 1.0, 0.125, 0.5, 0.375, 0.5, 0.375, 0.75, 0.125, 0.75, 0.625, 0.5, 0.875, 0.5, 0.875, 0.75, 0.625, 0.75, 0.375, 0.0, 0.625, 0.0, 0.625, 0.25, 0.375, 0.25, 0.375, 0.25, 0.625, 0.25, 0.625, 0.5, 0.375, 0.5, 0.375, 0.5, 0.625, 0.5, 0.625, 0.75, 0.375, 0.75, 0.375, 0.75, 0.625, 0.75, 0.625, 1.0, 0.375, 1.0, 0.125, 0.5, 0.375, 0.5, 0.375, 0.75, 0.125, 0.75, 0.625, 0.5, 0.875, 0.5, 0.875, 0.75, 0.625, 0.75, 0.375, 0.0, 0.625, 0.0, 0.625, 0.25, 0.375, 0.25, 0.375, 0.25, 0.625, 0.25, 0.625, 0.5, 0.375, 0.5, 0.375, 0.5, 0.625, 0.5, 0.625, 0.75, 0.375, 0.75, 0.375, 0.75, 0.625, 0.75, 0.625, 1.0, 0.375, 1.0, 0.125, 0.5, 0.375, 0.5, 0.375, 0.75, 0.125, 0.75, 0.625, 0.5, 0.875, 0.5, 0.875, 0.75, 0.625, 0.75, 0.375, 0.0, 0.625, 0.0, 0.625, 0.25, 0.375, 0.25, 0.375, 0.25, 0.625, 0.25, 0.625, 0.5, 0.375, 0.5, 0.375, 0.5, 0.625, 0.5, 0.625, 0.75, 0.375, 0.75, 0.375, 0.75, 0.625, 0.75, 0.625, 1.0, 0.375, 1.0, 0.125, 0.5, 0.375, 0.5, 0.375, 0.75, 0.125, 0.75, 0.625, 0.5, 0.875, 0.5, 0.875, 0.75, 0.625, 0.75, 0.375, 0.0, 0.625, 0.0, 0.625, 0.25, 0.375, 0.25, 0.375, 0.25, 0.625, 0.25, 0.625, 0.5, 0.375, 0.5, 0.375, 0.5, 0.625, 0.5, 0.625, 0.75, 0.375, 0.75, 0.375, 0.75, 0.625, 0.75, 0.625, 1.0, 0.375, 1.0, 0.125, 0.5, 0.375, 0.5, 0.375, 0.75, 0.125, 0.75, 0.625, 0.5, 0.875, 0.5, 0.875, 0.75, 0.625, 0.75, 0.375, 0.0, 0.625, 0.0, 0.625, 0.25, 0.375, 0.25, 0.375, 0.25, 0.625, 0.25, 0.625, 0.5, 0.375, 0.5, 0.375, 0.5, 0.625, 0.5, 0.625, 0.75, 0.375, 0.75, 0.375, 0.75, 0.625, 0.75, 0.625, 1.0, 0.375, 1.0, 0.125, 0.5, 0.375, 0.5, 0.375, 0.75, 0.125, 0.75, 0.625, 0.5, 0.875, 0.5, 0.875, 0.75, 0.625, 0.75, 0.375, 0.0, 0.625, 0.0, 0.625, 0.25, 0.375, 0.25, 0.375, 0.25, 0.625, 0.25, 0.625, 0.5, 0.375, 0.5, 0.375, 0.5, 0.625, 0.5, 0.625, 0.75, 0.375, 0.75, 0.375, 0.75, 0.625, 0.75, 0.625, 1.0, 0.375, 1.0, 0.125, 0.5, 0.375, 0.5, 0.375, 0.75, 0.125, 0.75, 0.625, 0.5, 0.875, 0.5, 0.875, 0.75, 0.625, 0.75, 0.375, 0.0, 0.625, 0.0, 0.625, 0.25, 0.375, 0.25, 0.375, 0.25, 0.625, 0.25, 0.625, 0.5, 0.375, 0.5, 0.375, 0.5, 0.625, 0.5, 0.625, 0.75, 0.375, 0.75, 0.375, 0.75, 0.625, 0.75, 0.625, 1.0, 0.375, 1.0, 0.125, 0.5, 0.375, 0.5, 0.375, 0.75, 0.125, 0.75, 0.625, 0.5, 0.875, 0.5, 0.875, 0.75, 0.625, 0.75, 0.375, 0.0, 0.625, 0.0, 0.625, 0.25, 0.375, 0.25, 0.375, 0.25, 0.625, 0.25, 0.625, 0.5, 0.375, 0.5, 0.375, 0.5, 0.625, 0.5, 0.625, 0.75, 0.375, 0.75, 0.375, 0.75, 0.625, 0.75, 0.625, 1.0, 0.375, 1.0, 0.125, 0.5, 0.375, 0.5, 0.375, 0.75, 0.125, 0.75, 0.625, 0.5, 0.875, 0.5, 0.875, 0.75, 0.625, 0.75, 0.375, 0.0, 0.625, 0.0, 0.625, 0.25, 0.375, 0.25, 0.375, 0.25, 0.625, 0.25, 0.625, 0.5, 0.375, 0.5, 0.375, 0.5, 0.625, 0.5, 0.625, 0.75, 0.375, 0.75, 0.375, 0.75, 0.625, 0.75, 0.625, 1.0, 0.375, 1.0, 0.125, 0.5, 0.375, 0.5, 0.375, 0.75, 0.125, 0.75, 0.625, 0.5, 0.875, 0.5, 0.875, 0.75, 0.625, 0.75, 0.375, 0.0, 0.625, 0.0, 0.625, 0.25, 0.375, 0.25, 0.375, 0.25, 0.625, 0.25, 0.625, 0.5, 0.375, 0.5, 0.375, 0.5, 0.625, 0.5, 0.625, 0.75, 0.375, 0.75, 0.375, 0.75, 0.625, 0.75, 0.625, 1.0, 0.375, 1.0, 0.125, 0.5, 0.375, 0.5, 0.375, 0.75, 0.125, 0.75, 0.625, 0.5, 0.875, 0.5, 0.875, 0.75, 0.625, 0.75, 0.375, 0.0, 0.625, 0.0, 0.625, 0.25, 0.375, 0.25, 0.375, 0.25, 0.625, 0.25, 0.625, 0.5, 0.375, 0.5, 0.375, 0.5, 0.625, 0.5, 0.625, 0.75, 0.375, 0.75, 0.375, 0.75, 0.625, 0.75, 0.625, 1.0, 0.375, 1.0, 0.125, 0.5, 0.375, 0.5, 0.375, 0.75, 0.125, 0.75, 0.625, 0.5, 0.875, 0.5, 0.875, 0.75, 0.625, 0.75, 0.375, 0.0, 0.625, 0.0, 0.625, 0.25, 0.375, 0.25, 0.375, 0.25, 0.625, 0.25, 0.625, 0.5, 0.375, 0.5, 0.375, 0.5, 0.625, 0.5, 0.625, 0.75, 0.375, 0.75, 0.375, 0.75, 0.625, 0.75, 0.625, 1.0, 0.375, 1.0, 0.125, 0.5, 0.375, 0.5, 0.375, 0.75, 0.125, 0.75, 0.625, 0.5, 0.875, 0.5, 0.875, 0.75, 0.625, 0.75, 0.375, 0.0, 0.625, 0.0, 0.625, 0.25, 0.375, 0.25, 0.375, 0.25, 0.625, 0.25, 0.625, 0.5, 0.375, 0.5, 0.375, 0.5, 0.625, 0.5, 0.625, 0.75, 0.375, 0.75, 0.375, 0.75, 0.625, 0.75, 0.625, 1.0, 0.375, 1.0, 0.125, 0.5, 0.375, 0.5, 0.375, 0.75, 0.125, 0.75, 0.625, 0.5, 0.875, 0.5, 0.875, 0.75, 0.625, 0.75])
me_cube_002.materials.append(mat_wall)
me_cube_002.update()
me_plane_001 = bpy.data.meshes.new('Plane.001')
me_plane_001.from_pydata([(0.0, 0.0, 0.0), (0.6096, 0.0, 0.0), (0.0, 0.6096, 0.0), (0.6096, 0.6096, 0.0)], [], [(0, 1, 3, 2)])
_uv = me_plane_001.uv_layers.new(name='UVMap')
_uv.uv.foreach_set('vector', [0.0, 0.0, 1.0, 0.0, 1.0, 1.0, 0.0, 1.0])
me_plane_001.update()

# ---- objects
ob_cube = bpy.data.objects.new('Cube', me_cube_002)
ob_floor_plan = bpy.data.objects.new('Floor Plan', None)
ob_camera = bpy.data.objects.new('Camera', cam_camera)
ob_light = bpy.data.objects.new('Light', light_light)
ob_plane = bpy.data.objects.new('Plane', me_plane_001)

# ---- transforms, parenting, visibility, modifiers, constraints
ob_cube.location = (27.03, 20.12, 1.524)
ob_cube.scale = (0.5075, 11.4, 5.0)
ob_floor_plan.location = (0.0, 0.0, 0.0)
ob_floor_plan.scale = (11.05, 11.05, 11.05)
ob_floor_plan.empty_display_type = 'IMAGE'
ob_floor_plan.empty_display_size = 5.0
ob_floor_plan.empty_image_offset = (0.0, 0.0)
ob_floor_plan.use_empty_image_alpha = True
ob_floor_plan.color = (1.0, 1.0, 1.0, 0.1552)
ob_camera.location = (7.359, -6.926, 4.958)
ob_camera.rotation_euler = (1.109, 0.0, 0.8149)
ob_camera.lock_rotations_4d = False
ob_camera.empty_display_type = 'ARROWS'
ob_camera.color = (0.0, 0.0, 0.0, 0.0)
ob_camera.display_type = 'WIRE'
ob_camera.lineart.crease_threshold = 0.0
ob_light.location = (4.076, 1.005, 5.904)
ob_light.rotation_euler = (0.6503, 0.05522, 1.866)
ob_light.lock_rotations_4d = False
ob_light.empty_display_type = 'ARROWS'
ob_light.color = (0.0, 0.0, 0.0, 0.0)
ob_light.lineart.crease_threshold = 0.0
ob_plane.location = (0.0, 0.0, 0.0)
ob_plane.scale = (90.63, 64.08, 64.08)

# ---- collection membership
scene.collection.objects.link(ob_cube)
scene.collection.objects.link(ob_floor_plan)
scene.collection.objects.link(ob_camera)
scene.collection.objects.link(ob_light)
scene.collection.objects.link(ob_plane)

# ---- scene / render settings (as saved in the file)
scene.camera = ob_camera
scene.frame_start = 1; scene.frame_end = 250; scene.frame_set(192)
scene.render.engine = 'BLENDER_EEVEE_NEXT'
scene.cycles.sampling_pattern = 'TABULATED_SOBOL'
scene.cycles.use_light_tree = False
scene.view_settings.view_transform = 'Filmic'
bpy.context.view_layer.update()

